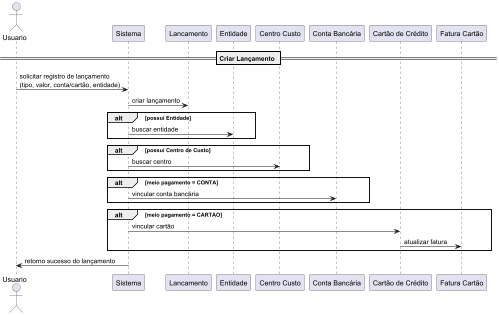

The diagram above was rendered by PlantUML. Its source (embedded in the PNG):
@startuml
actor Usuario
participant "Sistema" as S
participant "Lancamento" as L
participant "Entidade" as E
participant "Centro Custo" as CC
participant "Conta Bancária" as C
participant "Cartão de Crédito" as Card
participant "Fatura Cartão" as F

== Criar Lançamento ==
Usuario -> S : solicitar registro de lançamento\n(tipo, valor, conta/cartão, entidade)
S -> L : criar lançamento

alt possui Entidade
    S -> E : buscar entidade
end

alt possui Centro de Custo
    S -> CC : buscar centro
end

alt meio pagamento = CONTA
    S -> C : vincular conta bancária
end

alt meio pagamento = CARTAO
    S -> Card : vincular cartão
    Card -> F : atualizar fatura
end

S -> Usuario : retorno sucesso do lançamento
@enduml